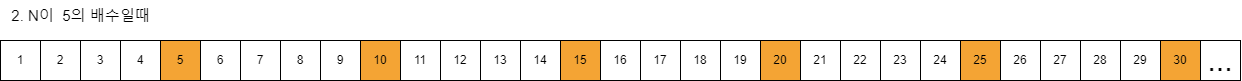

The diagram above was exported from draw.io. Its source (the exported page's mxGraphModel, read from the mxfile embedded in the PNG):
<mxGraphModel dx="1593" dy="829" grid="0" gridSize="10" guides="1" tooltips="1" connect="1" arrows="1" fold="1" page="1" pageScale="1" pageWidth="1654" pageHeight="2336" math="0" shadow="0">
  <root>
    <mxCell id="0" />
    <mxCell id="1" parent="0" />
    <mxCell id="QqTnAZ71qTGO35y6df9S-1" value="2" style="rounded=0;whiteSpace=wrap;html=1;" vertex="1" parent="1">
      <mxGeometry x="274" y="372" width="40" height="40" as="geometry" />
    </mxCell>
    <mxCell id="QqTnAZ71qTGO35y6df9S-2" value="3" style="rounded=0;whiteSpace=wrap;html=1;" vertex="1" parent="1">
      <mxGeometry x="314" y="372" width="40" height="40" as="geometry" />
    </mxCell>
    <mxCell id="QqTnAZ71qTGO35y6df9S-3" value="4" style="rounded=0;whiteSpace=wrap;html=1;" vertex="1" parent="1">
      <mxGeometry x="354" y="372" width="40" height="40" as="geometry" />
    </mxCell>
    <mxCell id="QqTnAZ71qTGO35y6df9S-4" value="1" style="rounded=0;whiteSpace=wrap;html=1;" vertex="1" parent="1">
      <mxGeometry x="234" y="372" width="40" height="40" as="geometry" />
    </mxCell>
    <mxCell id="QqTnAZ71qTGO35y6df9S-5" value="5" style="rounded=0;whiteSpace=wrap;html=1;fillColor=#f4a434;" vertex="1" parent="1">
      <mxGeometry x="394" y="372" width="40" height="40" as="geometry" />
    </mxCell>
    <mxCell id="QqTnAZ71qTGO35y6df9S-6" value="6" style="rounded=0;whiteSpace=wrap;html=1;" vertex="1" parent="1">
      <mxGeometry x="434" y="372" width="40" height="40" as="geometry" />
    </mxCell>
    <mxCell id="QqTnAZ71qTGO35y6df9S-7" value="7" style="rounded=0;whiteSpace=wrap;html=1;" vertex="1" parent="1">
      <mxGeometry x="474" y="372" width="40" height="40" as="geometry" />
    </mxCell>
    <mxCell id="QqTnAZ71qTGO35y6df9S-8" value="8" style="rounded=0;whiteSpace=wrap;html=1;" vertex="1" parent="1">
      <mxGeometry x="514" y="372" width="40" height="40" as="geometry" />
    </mxCell>
    <mxCell id="QqTnAZ71qTGO35y6df9S-9" value="9" style="rounded=0;whiteSpace=wrap;html=1;" vertex="1" parent="1">
      <mxGeometry x="554" y="372" width="40" height="40" as="geometry" />
    </mxCell>
    <mxCell id="QqTnAZ71qTGO35y6df9S-10" value="10" style="rounded=0;whiteSpace=wrap;html=1;fillColor=#f4a434;" vertex="1" parent="1">
      <mxGeometry x="594" y="372" width="40" height="40" as="geometry" />
    </mxCell>
    <mxCell id="QqTnAZ71qTGO35y6df9S-11" value="11" style="rounded=0;whiteSpace=wrap;html=1;" vertex="1" parent="1">
      <mxGeometry x="634" y="372" width="40" height="40" as="geometry" />
    </mxCell>
    <mxCell id="QqTnAZ71qTGO35y6df9S-12" value="12" style="rounded=0;whiteSpace=wrap;html=1;" vertex="1" parent="1">
      <mxGeometry x="674" y="372" width="40" height="40" as="geometry" />
    </mxCell>
    <mxCell id="QqTnAZ71qTGO35y6df9S-13" value="13" style="rounded=0;whiteSpace=wrap;html=1;" vertex="1" parent="1">
      <mxGeometry x="714" y="372" width="40" height="40" as="geometry" />
    </mxCell>
    <mxCell id="QqTnAZ71qTGO35y6df9S-14" value="14" style="rounded=0;whiteSpace=wrap;html=1;" vertex="1" parent="1">
      <mxGeometry x="754" y="372" width="40" height="40" as="geometry" />
    </mxCell>
    <mxCell id="QqTnAZ71qTGO35y6df9S-15" value="15" style="rounded=0;whiteSpace=wrap;html=1;fillColor=#f4a434;" vertex="1" parent="1">
      <mxGeometry x="794" y="372" width="40" height="40" as="geometry" />
    </mxCell>
    <mxCell id="QqTnAZ71qTGO35y6df9S-16" value="16" style="rounded=0;whiteSpace=wrap;html=1;" vertex="1" parent="1">
      <mxGeometry x="834" y="372" width="40" height="40" as="geometry" />
    </mxCell>
    <mxCell id="QqTnAZ71qTGO35y6df9S-17" value="17" style="rounded=0;whiteSpace=wrap;html=1;" vertex="1" parent="1">
      <mxGeometry x="874" y="372" width="40" height="40" as="geometry" />
    </mxCell>
    <mxCell id="QqTnAZ71qTGO35y6df9S-18" value="18" style="rounded=0;whiteSpace=wrap;html=1;" vertex="1" parent="1">
      <mxGeometry x="914" y="372" width="40" height="40" as="geometry" />
    </mxCell>
    <mxCell id="QqTnAZ71qTGO35y6df9S-19" value="&lt;span style=&quot;font-size: 12px;&quot;&gt;19&lt;/span&gt;" style="rounded=0;whiteSpace=wrap;html=1;fontSize=12;verticalAlign=middle;" vertex="1" parent="1">
      <mxGeometry x="954" y="372" width="40" height="40" as="geometry" />
    </mxCell>
    <mxCell id="QqTnAZ71qTGO35y6df9S-20" value="23" style="rounded=0;whiteSpace=wrap;html=1;fontSize=12;verticalAlign=middle;" vertex="1" parent="1">
      <mxGeometry x="1114" y="372" width="40" height="40" as="geometry" />
    </mxCell>
    <mxCell id="QqTnAZ71qTGO35y6df9S-21" value="24" style="rounded=0;whiteSpace=wrap;html=1;fontSize=12;verticalAlign=middle;" vertex="1" parent="1">
      <mxGeometry x="1154" y="372" width="40" height="40" as="geometry" />
    </mxCell>
    <mxCell id="QqTnAZ71qTGO35y6df9S-22" value="25" style="rounded=0;whiteSpace=wrap;html=1;fontSize=12;verticalAlign=middle;fillColor=#f4a434;" vertex="1" parent="1">
      <mxGeometry x="1194" y="372" width="40" height="40" as="geometry" />
    </mxCell>
    <mxCell id="QqTnAZ71qTGO35y6df9S-23" value="26" style="rounded=0;whiteSpace=wrap;html=1;fontSize=12;verticalAlign=middle;" vertex="1" parent="1">
      <mxGeometry x="1234" y="372" width="40" height="40" as="geometry" />
    </mxCell>
    <mxCell id="QqTnAZ71qTGO35y6df9S-24" value="27" style="rounded=0;whiteSpace=wrap;html=1;fontSize=12;verticalAlign=middle;" vertex="1" parent="1">
      <mxGeometry x="1274" y="372" width="40" height="40" as="geometry" />
    </mxCell>
    <mxCell id="QqTnAZ71qTGO35y6df9S-25" value="28" style="rounded=0;whiteSpace=wrap;html=1;fontSize=12;verticalAlign=middle;" vertex="1" parent="1">
      <mxGeometry x="1314" y="372" width="40" height="40" as="geometry" />
    </mxCell>
    <mxCell id="QqTnAZ71qTGO35y6df9S-26" value="29" style="rounded=0;whiteSpace=wrap;html=1;fontSize=12;verticalAlign=middle;" vertex="1" parent="1">
      <mxGeometry x="1354" y="372" width="40" height="40" as="geometry" />
    </mxCell>
    <mxCell id="QqTnAZ71qTGO35y6df9S-27" value="30" style="rounded=0;whiteSpace=wrap;html=1;fontSize=12;verticalAlign=middle;fillColor=#f4a434;" vertex="1" parent="1">
      <mxGeometry x="1394" y="372" width="40" height="40" as="geometry" />
    </mxCell>
    <mxCell id="QqTnAZ71qTGO35y6df9S-28" value="..." style="rounded=0;whiteSpace=wrap;html=1;fontSize=30;verticalAlign=middle;" vertex="1" parent="1">
      <mxGeometry x="1434" y="372" width="40" height="40" as="geometry" />
    </mxCell>
    <mxCell id="QqTnAZ71qTGO35y6df9S-29" value="22" style="rounded=0;whiteSpace=wrap;html=1;fontSize=12;verticalAlign=middle;" vertex="1" parent="1">
      <mxGeometry x="1074" y="372" width="40" height="40" as="geometry" />
    </mxCell>
    <mxCell id="QqTnAZ71qTGO35y6df9S-30" value="21" style="rounded=0;whiteSpace=wrap;html=1;fontSize=12;verticalAlign=middle;" vertex="1" parent="1">
      <mxGeometry x="1034" y="372" width="40" height="40" as="geometry" />
    </mxCell>
    <mxCell id="QqTnAZ71qTGO35y6df9S-31" value="20" style="rounded=0;whiteSpace=wrap;html=1;fontSize=12;verticalAlign=middle;fillColor=#f4a434;" vertex="1" parent="1">
      <mxGeometry x="994" y="372" width="40" height="40" as="geometry" />
    </mxCell>
    <mxCell id="QqTnAZ71qTGO35y6df9S-32" value="2. N이&amp;nbsp; 5의 배수일때" style="text;html=1;align=center;verticalAlign=middle;resizable=0;points=[];autosize=1;strokeColor=none;fillColor=none;fontSize=15;" vertex="1" parent="1">
      <mxGeometry x="234" y="332" width="160" height="30" as="geometry" />
    </mxCell>
  </root>
</mxGraphModel>